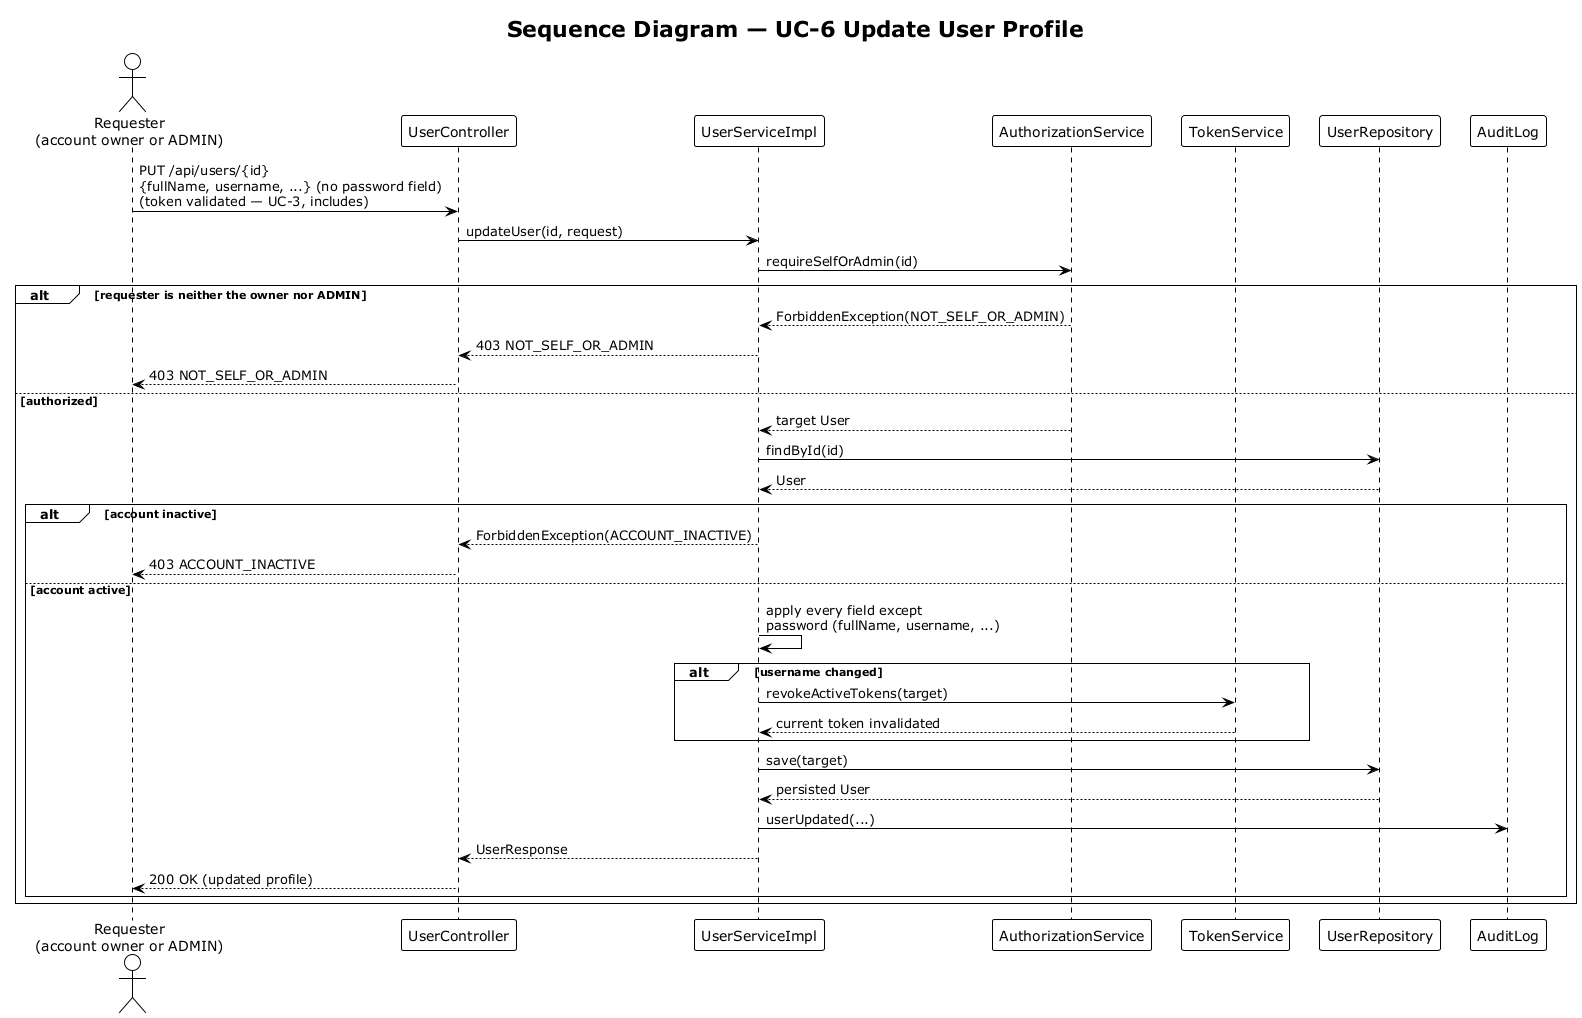

The diagram above was rendered by PlantUML. Its source (embedded in the PNG):
@startuml sequence-user-profile-update
!theme plain
title Sequence Diagram — UC-6 Update User Profile

actor "Requester\n(account owner or ADMIN)" as Req
participant "UserController" as Ctrl
participant "UserServiceImpl" as Svc
participant "AuthorizationService" as AuthZ
participant "TokenService" as TokenSvc
participant "UserRepository" as UserRepo
participant "AuditLog" as Audit

Req -> Ctrl : PUT /api/users/{id}\n{fullName, username, ...} (no password field)\n(token validated — UC-3, includes)
Ctrl -> Svc : updateUser(id, request)
Svc -> AuthZ : requireSelfOrAdmin(id)
alt requester is neither the owner nor ADMIN
  AuthZ --> Svc : ForbiddenException(NOT_SELF_OR_ADMIN)
  Svc --> Ctrl : 403 NOT_SELF_OR_ADMIN
  Ctrl --> Req : 403 NOT_SELF_OR_ADMIN
else authorized
  AuthZ --> Svc : target User
  Svc -> UserRepo : findById(id)
  UserRepo --> Svc : User
  alt account inactive
    Svc --> Ctrl : ForbiddenException(ACCOUNT_INACTIVE)
    Ctrl --> Req : 403 ACCOUNT_INACTIVE
  else account active
    Svc -> Svc : apply every field except\npassword (fullName, username, ...)
    alt username changed
      Svc -> TokenSvc : revokeActiveTokens(target)
      TokenSvc --> Svc : current token invalidated
    end
    Svc -> UserRepo : save(target)
    UserRepo --> Svc : persisted User
    Svc -> Audit : userUpdated(...)
    Svc --> Ctrl : UserResponse
    Ctrl --> Req : 200 OK (updated profile)
  end
end

@enduml